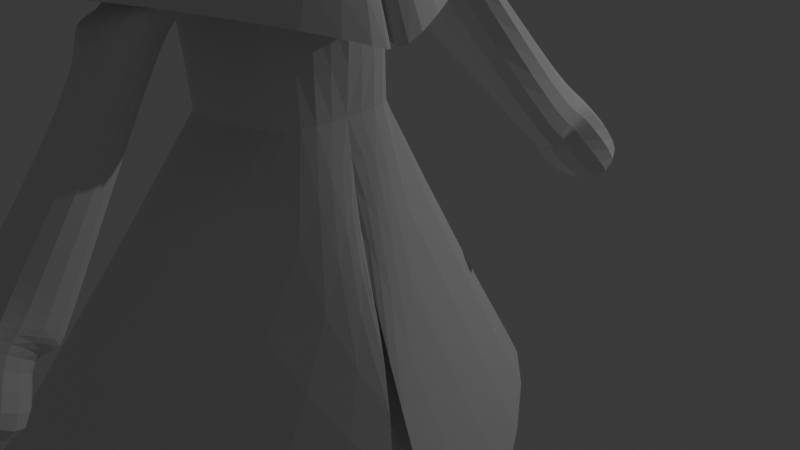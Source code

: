 # Source: GhostGuy.blend  (saved by Blender 4.2.66; exported with 4.5.12 LTS)
import bpy
from mathutils import Matrix  # noqa: F401  (used for matrix-valued properties, if any)

bpy.ops.wm.read_factory_settings(use_empty=True)
scene = bpy.context.scene
scene.name = 'Scene'

# ---- collections
col_collection = bpy.data.collections.new('Collection'); scene.collection.children.link(col_collection)

# ---- materials (node trees are filled in below, after node groups)
mat_material = bpy.data.materials.new('Material')
mat_material.alpha_threshold = 0.0
mat_material.roughness = 0.5
mat_material.line_color = (0.0, 0.0, 0.0, 1.0)

# ---- material node trees
mat_material.use_nodes = True; mat_material.node_tree.nodes.clear()
_N = mat_material.node_tree.nodes; _L = mat_material.node_tree.links
n0 = _N.new('ShaderNodeOutputMaterial'); n0.name = 'Material Output'; n0.location = (300, 300)
n1 = _N.new('ShaderNodeBsdfPrincipled'); n1.name = 'Principled BSDF'; n1.location = (10, 300)
n1.inputs[3].default_value = 1.45
_L.new(n1.outputs[0], n0.inputs[0])
n0.is_active_output = True

# ---- world
world_world = bpy.data.worlds.new('World'); scene.world = world_world
world_world.use_nodes = True; world_world.node_tree.nodes.clear()
_N = world_world.node_tree.nodes; _L = world_world.node_tree.links
n0 = _N.new('ShaderNodeOutputWorld'); n0.name = 'World Output'; n0.location = (300, 300)
n1 = _N.new('ShaderNodeBackground'); n1.name = 'Background'; n1.location = (10, 300)
n1.inputs[0].default_value = (0.05088, 0.05088, 0.05088, 1.0)
_L.new(n1.outputs[0], n0.inputs[0])
n0.is_active_output = True
world_world.color = (0.05088, 0.05088, 0.05088)
world_world.sun_shadow_jitter_overblur = 0.0

# ---- cameras
cam_camera = bpy.data.cameras.new('Camera')
cam_camera.clip_end = 100.0
cam_camera.ortho_scale = 7.314

# ---- lights
light_light = bpy.data.lights.new('Light', 'POINT')
light_light.energy = 1000.0
light_light.shadow_soft_size = 0.1

# ---- meshes
me_cube = bpy.data.meshes.new('Cube')
me_cube.from_pydata([(-0.1442, 0.0, 0.3234), (-0.513, 0.0, -1.492), (-0.4891, -0.5472, 0.04475), (-0.7088, -0.6727, -1.129), (-2.224, 0.0, 0.992), (-1.986, 0.0, -1.032), (-2.196, -0.749, 0.7068), (-1.986, -0.6491, -1.032), (-2.095, -0.749, -0.2882), (-0.5818, -0.6067, -0.2361), (0.209, 0.0, -3.358), (-0.9009, -0.7861, -0.5929), (-1.114, 0.0, 1.158), (-0.63, -1.933, -2.765), (-3.058, 0.0, -3.474), (-3.133, -3.274, -2.762), (-0.7972, 0.0, -1.527), (-0.289, 0.0, -3.524), (-2.612, -0.9279, -4.471), (-2.108, -1.055, -1.568), (-2.612, 0.0, -4.471), (-2.108, 0.0, -1.568), (-0.7765, -0.8108, -4.281), (-0.9794, -0.6839, -0.9971), (-0.7765, 0.0, -4.281), (-0.5762, 0.0, -1.419), (-2.573, -1.192, -2.257), (-2.124, 0.0, -2.456), (-0.6273, 0.0, -2.059), (-0.9487, -0.8895, -1.816), (-2.037, -1.745, -2.246), (-0.6924, -1.27, -1.957), (-2.123, -1.856, -3.119), (-2.297, 0.0, -2.281), (-0.9292, -2.08, -2.737), (-1.562, 0.0, -1.268), (-1.694, -0.8693, -4.376), (-1.768, -0.9906, -1.183), (-2.017, -0.9559, -2.124), (-1.365, -1.507, -2.101), (-1.854, -2.167, -2.931), (-0.9519, -0.3206, -2.261), (-1.229, -1.644, -3.047), (-2.048, -0.5563, -2.448), (-2.061, -1.106, -3.206), (-0.794, -3.734, -4.662), (-1.496, -3.821, -4.834), (-0.6925, -3.12, -5.66), (-1.512, -3.518, -5.622), (-1.834, -2.471, -3.25), (-0.7856, -2.383, -3.043), (-2.041, -1.41, -3.525), (-1.303, -1.682, -3.244), (-1.97, -2.184, -2.922), (-2.08, -1.684, -3.416), (-1.95, -2.487, -3.241), (-2.157, -1.427, -3.516), (-0.6592, -3.941, -4.902), (-1.426, -4.217, -5.165), (-0.5309, -3.243, -5.74), (-1.536, -3.717, -5.659), (-0.3248, -4.292, -5.125), (-1.554, -4.007, -5.333), (-1.183, -3.364, -5.786), (-1.562, -4.001, -5.994), (-0.0642, -4.643, -6.01), (-1.463, -4.901, -5.68), (-0.01897, -3.585, -6.488), (-1.752, -4.222, -6.155), (-2.536, -0.6852, -5.183), (-2.536, 0.0, -5.183), (-0.7002, -0.5681, -4.993), (-0.7002, 0.0, -4.993), (-2.551, -1.329, -5.893), (-1.618, -0.6266, -5.088), (-2.517, -1.102, -5.663), (-2.673, 0.0, -5.602), (-0.8046, -1.109, -5.314), (-0.8348, 0.0, -5.455), (-1.577, -0.8848, -5.487), (-2.567, 0.0, -5.992), (-0.7402, -1.189, -6.121), (-1.001, 0.0, -6.077), (-2.243, 0.0, -6.32), (-2.243, -1.195, -6.32), (-2.559, -0.6804, -5.943), (-2.353, 0.0, -6.332), (-0.7402, -0.6427, -6.121), (-1.068, -1.144, -6.2), (-1.068, 0.0, -6.2), (-2.348, -1.283, -6.276), (-2.243, -0.5975, -6.32), (-2.351, -0.6597, -6.304), (-1.068, -0.5719, -6.2), (-2.126, -1.997, -7.574), (-0.7034, -2.108, -7.557), (-1.775, -0.8777, -7.67), (-0.7756, -0.4692, -7.571), (-3.67, -4.317, -9.321), (-3.67, 0.0, -9.321), (-1.347, -4.239, -9.134), (-2.752, -4.258, -9.226), (-2.288, 0.0, -6.318), (-1.115, 0.0, -6.198), (-2.954, -0.8363, -7.656), (-0.8421, 0.0, -7.568), (-2.07, -1.935, -8.9), (-0.6791, -1.83, -9.298), (-1.927, -0.8283, -8.321), (-0.7215, -1.093, -9.307), (-1.651, -0.786, -8.707), (-0.7605, -0.7301, -9.304), (-2.384, -2.884, -13.95), (-1.466, -2.924, -13.95), (-2.423, -2.354, -13.96), (-1.505, -2.334, -13.95), (-2.458, -1.543, -13.95), (-1.539, -1.523, -13.95), (-2.269, -2.834, -13.09), (-1.311, -2.615, -13.08), (-1.351, -2.102, -13.09), (-1.387, -1.761, -13.08), (-2.345, -1.782, -13.08), (-2.309, -2.122, -13.09), (0.1116, -2.883, -14.22), (0.0729, -2.222, -14.22), (0.03821, -1.411, -14.22), (0.267, -2.679, -13.35), (0.2267, -1.989, -13.36), (0.1905, -1.648, -13.35), (-0.7295, -1.958, -9.95), (-0.8085, -0.9137, -9.957), (-1.665, -0.9282, -9.211), (-2.101, -2.158, -9.865), (-0.7706, -1.267, -9.959), (-1.95, -1.028, -9.071), (-0.09729, 0.0, -7.082), (-0.5634, 0.0, -5.871), (0.6421, -0.5356, -11.33), (-1.882, -2.604, -2.764), (-1.108, -0.9246, -0.4011), (-0.9613, -0.6137, -1.167), (-0.9983, -0.6778, 0.2747)], [(0, 1)], [(0, 12, 4, 6, 142, 9, 2), (140, 142, 6, 8), (7, 8, 6, 4, 5), (7, 5, 14, 15), (140, 141, 3, 11), (26, 19, 21, 27), (3, 13, 10, 1), (141, 7, 15, 139), (1, 10, 17, 16), (28, 25, 23, 29), (19, 26, 32, 30), (24, 22, 71, 72), (35, 21, 19, 37), (36, 38, 26, 18), (24, 28, 29, 22), (18, 26, 27, 20), (40, 39, 30, 32), (29, 23, 31, 34), (37, 19, 30, 39), (27, 33, 32, 26), (50, 49, 46, 45), (26, 38, 40, 32), (23, 37, 39, 31), (34, 31, 39, 40), (22, 29, 38, 36), (25, 35, 37, 23), (36, 18, 69, 74), (43, 41, 42, 44), (38, 29, 41, 43), (29, 34, 42, 41), (40, 38, 43, 44), (47, 45, 57, 59), (49, 51, 48, 46), (51, 52, 47, 48), (52, 50, 45, 47), (42, 34, 50, 52), (44, 42, 52, 51), (40, 44, 54, 53), (34, 40, 49, 50), (53, 54, 56, 55), (51, 49, 55, 56), (44, 51, 56, 54), (49, 40, 53, 55), (58, 60, 64, 62), (48, 47, 59, 60), (46, 48, 60, 58), (45, 46, 58, 57), (62, 64, 68, 66), (57, 58, 62, 61), (59, 57, 61, 63), (60, 59, 63, 64), (65, 66, 68, 67), (61, 62, 66, 65), (63, 61, 65, 67), (64, 63, 67, 68), (74, 69, 75, 79), (69, 70, 76, 75), (18, 20, 70, 69), (22, 36, 74, 71), (75, 76, 80, 85, 73), (78, 77, 81, 87, 82), (71, 74, 79, 77), (72, 71, 77, 78), (93, 87, 81, 88), (92, 91, 84, 90), (79, 75, 73, 90, 84), (77, 79, 84, 88, 81), (85, 92, 90, 73), (80, 86, 92, 85), (86, 83, 91, 92), (88, 84, 94, 95), (89, 82, 87, 93), (95, 94, 106, 107), (84, 91, 96, 94), (93, 88, 95, 97), (18, 98, 101, 36), (36, 101, 100, 22), (20, 99, 98, 18), (96, 91, 102, 104), (93, 97, 105, 103), (104, 105, 111, 110), (104, 102, 103, 105), (117, 121, 129, 126), (119, 118, 112, 113), (105, 97, 109, 111), (97, 95, 107, 109), (94, 96, 108, 106), (96, 104, 110, 108), (114, 115, 113, 112), (115, 114, 116, 117), (122, 121, 117, 116), (115, 117, 126, 125), (118, 123, 114, 112), (123, 122, 116, 114), (135, 132, 122, 123), (133, 135, 123, 118), (134, 130, 119, 120), (132, 131, 121, 122), (130, 133, 118, 119), (131, 134, 120, 121), (129, 128, 125, 126), (128, 127, 124, 125), (113, 115, 125, 124), (119, 113, 124, 127), (120, 119, 127, 128), (121, 120, 128, 129), (111, 109, 134, 131), (107, 106, 133, 130), (110, 111, 131, 132), (109, 107, 130, 134), (106, 108, 135, 133), (108, 110, 132, 135), (100, 138, 136, 22), (24, 22, 136, 137), (8, 7, 141, 140), (3, 141, 139, 13), (11, 9, 142, 140)])
_uv = me_cube.uv_layers.new(name='UVMap')
_uv.uv.foreach_set('vector', [0.625, 0.5, 0.75, 0.5, 0.875, 0.5, 0.875, 0.75, 0.8125, 0.75, 0.75, 0.75, 0.625, 0.75, 0.5, 0.9375, 0.625, 0.9375, 0.625, 1.0, 0.5, 1.0, 0.375, 0.0, 0.5, 0.0, 0.625, 0.0, 0.625, 0.25, 0.375, 0.25, 0.375, 0.0, 0.375, 0.25, 0.375, 0.25, 0.375, 0.0, 0.5, 0.9375, 0.1875, 0.0, 0.0, 0.0, 0.5, 0.875, 0.5534, 0.0, 0.625, 0.0, 0.625, 0.25, 0.5534, 0.25, 0.0, 0.0, 0.0, 0.0, 0.0, 0.0, 0.0, 0.0, 0.1875, 0.0, 0.375, 0.0, 0.375, 0.0, 0.1875, 0.0, 0.0, 0.0, 0.0, 0.0, 0.0, 0.0, 0.0, 0.0, 0.5534, 0.5, 0.625, 0.5, 0.625, 0.75, 0.5534, 0.75, 0.625, 0.0, 0.5534, 0.0, 0.5534, 0.0, 0.625, 0.0, 0.375, 0.5, 0.375, 0.75, 0.375, 0.75, 0.375, 0.5, 0.75, 0.5, 0.875, 0.5, 0.875, 0.75, 0.75, 0.75, 0.375, 0.875, 0.5534, 0.875, 0.5534, 1.0, 0.375, 1.0, 0.375, 0.5, 0.5534, 0.5, 0.5534, 0.75, 0.375, 0.75, 0.375, 0.0, 0.5534, 0.0, 0.5534, 0.25, 0.375, 0.25, 0.5534, 0.875, 0.625, 0.875, 0.625, 1.0, 0.5534, 1.0, 0.5534, 0.75, 0.625, 0.75, 0.625, 0.75, 0.5534, 0.75, 0.75, 0.75, 0.875, 0.75, 0.875, 0.75, 0.75, 0.75, 0.5534, 0.25, 0.5534, 0.25, 0.5534, 0.0, 0.5534, 0.0, 0.5534, 0.75, 0.5534, 0.875, 0.5534, 0.875, 0.5534, 0.75, 0.5534, 1.0, 0.5534, 0.875, 0.5534, 0.875, 0.5534, 1.0, 0.625, 0.75, 0.75, 0.75, 0.75, 0.75, 0.625, 0.75, 0.5534, 0.75, 0.625, 0.75, 0.625, 0.875, 0.5534, 0.875, 0.375, 0.75, 0.5534, 0.75, 0.5534, 0.875, 0.375, 0.875, 0.625, 0.5, 0.75, 0.5, 0.75, 0.75, 0.625, 0.75, 0.375, 0.875, 0.375, 1.0, 0.375, 1.0, 0.375, 0.875, 0.5534, 0.875, 0.5534, 0.75, 0.5534, 0.75, 0.5534, 0.875, 0.5534, 0.875, 0.5534, 0.75, 0.5534, 0.75, 0.5534, 0.875, 0.5534, 0.75, 0.5534, 0.75, 0.5534, 0.75, 0.5534, 0.75, 0.5534, 0.875, 0.5534, 0.875, 0.5534, 0.875, 0.5534, 0.875, 0.5534, 0.75, 0.5534, 0.75, 0.5534, 0.75, 0.5534, 0.75, 0.5534, 0.875, 0.5534, 0.875, 0.5534, 0.875, 0.5534, 0.875, 0.5534, 0.875, 0.5534, 0.75, 0.5534, 0.75, 0.5534, 0.875, 0.5534, 0.75, 0.5534, 0.75, 0.5534, 0.75, 0.5534, 0.75, 0.5534, 0.75, 0.5534, 0.75, 0.5534, 0.75, 0.5534, 0.75, 0.5534, 0.875, 0.5534, 0.75, 0.5534, 0.75, 0.5534, 0.875, 0.5534, 0.875, 0.5534, 0.875, 0.5534, 0.875, 0.5534, 0.875, 0.5534, 0.75, 0.5534, 0.875, 0.5534, 0.875, 0.5534, 0.75, 0.5534, 0.875, 0.5534, 0.875, 0.5534, 0.875, 0.5534, 0.875, 0.5534, 0.875, 0.5534, 0.875, 0.5534, 0.875, 0.5534, 0.875, 0.5534, 0.875, 0.5534, 0.875, 0.5534, 0.875, 0.5534, 0.875, 0.5534, 0.875, 0.5534, 0.875, 0.5534, 0.875, 0.5534, 0.875, 0.5534, 0.875, 0.5534, 0.875, 0.5534, 0.875, 0.5534, 0.875, 0.5534, 0.875, 0.5534, 0.75, 0.5534, 0.75, 0.5534, 0.875, 0.5534, 0.875, 0.5534, 0.875, 0.5534, 0.875, 0.5534, 0.875, 0.5534, 0.75, 0.5534, 0.875, 0.5534, 0.875, 0.5534, 0.75, 0.5534, 0.875, 0.5534, 0.875, 0.5534, 0.875, 0.5534, 0.875, 0.5534, 0.75, 0.5534, 0.875, 0.5534, 0.875, 0.5534, 0.75, 0.5534, 0.75, 0.5534, 0.75, 0.5534, 0.75, 0.5534, 0.75, 0.5534, 0.875, 0.5534, 0.75, 0.5534, 0.75, 0.5534, 0.875, 0.5534, 0.75, 0.5534, 0.875, 0.5534, 0.875, 0.5534, 0.75, 0.5534, 0.75, 0.5534, 0.875, 0.5534, 0.875, 0.5534, 0.75, 0.5534, 0.75, 0.5534, 0.75, 0.5534, 0.75, 0.5534, 0.75, 0.5534, 0.875, 0.5534, 0.75, 0.5534, 0.75, 0.5534, 0.875, 0.375, 0.875, 0.375, 1.0, 0.375, 1.0, 0.375, 0.875, 0.375, 0.0, 0.375, 0.25, 0.375, 0.25, 0.375, 0.0, 0.375, 0.0, 0.375, 0.25, 0.375, 0.25, 0.375, 0.0, 0.375, 0.75, 0.375, 0.875, 0.375, 0.875, 0.375, 0.75, 0.375, 0.0, 0.375, 0.25, 0.375, 0.25, 0.375, 0.125, 0.375, 0.0, 0.375, 0.5, 0.375, 0.75, 0.375, 0.75, 0.375, 0.625, 0.375, 0.5, 0.375, 0.75, 0.375, 0.875, 0.375, 0.875, 0.375, 0.75, 0.375, 0.5, 0.375, 0.75, 0.375, 0.75, 0.375, 0.5, 0.3125, 0.625, 0.375, 0.625, 0.375, 0.75, 0.3125, 0.75, 0.1875, 0.625, 0.25, 0.625, 0.25, 0.75, 0.1875, 0.75, 0.375, 0.875, 0.375, 1.0, 0.375, 1.0, 0.375, 0.9375, 0.375, 0.875, 0.375, 0.75, 0.375, 0.875, 0.375, 0.875, 0.375, 0.8125, 0.375, 0.75, 0.125, 0.625, 0.1875, 0.625, 0.1875, 0.75, 0.125, 0.75, 0.125, 0.5, 0.1875, 0.5, 0.1875, 0.625, 0.125, 0.625, 0.1875, 0.5, 0.25, 0.5, 0.25, 0.625, 0.1875, 0.625, 0.375, 0.8125, 0.375, 0.875, 0.375, 0.875, 0.375, 0.8125, 0.3125, 0.5, 0.375, 0.5, 0.375, 0.625, 0.3125, 0.625, 0.375, 0.8125, 0.375, 0.875, 0.375, 0.875, 0.375, 0.8125, 0.25, 0.75, 0.25, 0.625, 0.25, 0.625, 0.25, 0.75, 0.3125, 0.625, 0.3125, 0.75, 0.3125, 0.75, 0.3125, 0.625, 0.375, 1.0, 0.375, 1.0, 0.375, 0.875, 0.375, 0.875, 0.375, 0.875, 0.375, 0.875, 0.375, 0.75, 0.375, 0.75, 0.375, 0.25, 0.375, 0.25, 0.375, 0.0, 0.375, 0.0, 0.25, 0.625, 0.25, 0.625, 0.25, 0.625, 0.25, 0.625, 0.3125, 0.625, 0.3125, 0.625, 0.3125, 0.625, 0.3125, 0.625, 0.25, 0.625, 0.3125, 0.625, 0.3125, 0.625, 0.25, 0.625, 0.25, 0.625, 0.25, 0.625, 0.3125, 0.625, 0.3125, 0.625, 0.3125, 0.625, 0.3125, 0.625, 0.3125, 0.625, 0.3125, 0.625, 0.375, 0.8125, 0.375, 0.875, 0.375, 0.875, 0.375, 0.8125, 0.3125, 0.625, 0.3125, 0.625, 0.3125, 0.625, 0.3125, 0.625, 0.3125, 0.625, 0.3125, 0.75, 0.3125, 0.75, 0.3125, 0.625, 0.25, 0.75, 0.25, 0.625, 0.25, 0.625, 0.25, 0.75, 0.25, 0.625, 0.25, 0.625, 0.25, 0.625, 0.25, 0.625, 0.25, 0.625, 0.3125, 0.625, 0.3125, 0.75, 0.25, 0.75, 0.3125, 0.625, 0.25, 0.625, 0.25, 0.625, 0.3125, 0.625, 0.25, 0.625, 0.3125, 0.625, 0.3125, 0.625, 0.25, 0.625, 0.3125, 0.625, 0.3125, 0.625, 0.3125, 0.625, 0.3125, 0.625, 0.25, 0.75, 0.25, 0.625, 0.25, 0.625, 0.25, 0.75, 0.25, 0.625, 0.25, 0.625, 0.25, 0.625, 0.25, 0.625, 0.25, 0.625, 0.25, 0.625, 0.25, 0.625, 0.25, 0.625, 0.25, 0.75, 0.25, 0.625, 0.25, 0.625, 0.25, 0.75, 0.3125, 0.625, 0.3125, 0.75, 0.3125, 0.75, 0.3125, 0.625, 0.25, 0.625, 0.3125, 0.625, 0.3125, 0.625, 0.25, 0.625, 0.375, 0.8125, 0.375, 0.875, 0.375, 0.875, 0.375, 0.8125, 0.3125, 0.625, 0.3125, 0.625, 0.3125, 0.625, 0.3125, 0.625, 0.3125, 0.625, 0.3125, 0.625, 0.3125, 0.625, 0.3125, 0.625, 0.3125, 0.625, 0.3125, 0.75, 0.3125, 0.75, 0.3125, 0.625, 0.3125, 0.75, 0.3125, 0.625, 0.3125, 0.625, 0.3125, 0.75, 0.375, 0.8125, 0.375, 0.8125, 0.375, 0.8125, 0.375, 0.8125, 0.3125, 0.625, 0.3125, 0.75, 0.3125, 0.75, 0.3125, 0.625, 0.3125, 0.625, 0.3125, 0.625, 0.3125, 0.625, 0.3125, 0.625, 0.3125, 0.625, 0.3125, 0.625, 0.3125, 0.625, 0.3125, 0.625, 0.375, 0.8125, 0.375, 0.875, 0.375, 0.875, 0.375, 0.8125, 0.25, 0.625, 0.3125, 0.625, 0.3125, 0.625, 0.25, 0.625, 0.3125, 0.625, 0.3125, 0.75, 0.3125, 0.75, 0.3125, 0.625, 0.25, 0.75, 0.25, 0.625, 0.25, 0.625, 0.25, 0.75, 0.25, 0.625, 0.25, 0.625, 0.25, 0.625, 0.25, 0.625, 0.375, 0.75, 0.375, 0.75, 0.375, 0.75, 0.375, 0.75, 0.375, 0.5, 0.375, 0.75, 0.375, 0.75, 0.375, 0.5, 0.5, 1.0, 0.375, 0.0, 0.1875, 0.0, 0.5, 0.9375, 0.0, 0.0, 0.1875, 0.0, 0.1875, 0.0, 0.0, 0.0, 0.5, 0.875, 0.625, 0.875, 0.625, 0.9375, 0.5, 0.9375])
me_cube.materials.append(mat_material)
me_cube.use_mirror_vertex_groups = False
me_cube.update()
arm_metarig = bpy.data.armatures.new('metarig')  # bones are not reproduced

# ---- objects
ob_cube = bpy.data.objects.new('Cube', me_cube)
ob_light = bpy.data.objects.new('Light', light_light)
ob_camera = bpy.data.objects.new('Camera', cam_camera)
ob_metarig = bpy.data.objects.new('metarig', arm_metarig)

# ---- transforms, parenting, visibility, modifiers, constraints
ob_cube.parent = ob_metarig
ob_cube.matrix_parent_inverse = Matrix(((0.001025, 0.1425, 0.0, 0.001878), (-0.1425, 0.001025, -0.0, -0.2612), (0.0, -0.0, 0.1425, 1.21), (-0.0, 0.0, -0.0, 1.0)))
ob_cube.location = (0.0, 0.0, 5.164)
ob_cube.lock_rotations_4d = False
ob_cube.empty_display_type = 'ARROWS'
ob_cube.lineart.crease_threshold = 0.0
_vg = ob_cube.vertex_groups.new(name='spine')
for _i, _w in zip([20, 69, 70, 73, 75, 76, 80, 83, 85, 86, 90, 91, 92, 98, 99, 101], [0.05658, 0.06135, 0.1329, 0.03364, 0.08173, 0.5529, 0.6707, 0.6004, 0.189, 0.7087, 0.02447, 0.07035, 0.1087, 0.0303, 0.07597, 0.00475]): _vg.add([_i], _w, 'REPLACE')
_vg = ob_cube.vertex_groups.new(name='spine.001')
for _i, _w in zip([18, 20, 22, 24, 36, 69, 70, 71, 72, 73, 74, 75, 76, 77, 78, 79, 80, 81, 82, 85, 87, 89, 90, 98, 99, 100, 101, 136, 137, 138], [0.08534, 0.1349, 0.08673, 0.07321, 0.07533, 0.4206, 0.314, 0.3243, 0.3736, 0.04355, 0.4918, 0.1003, 0.1119, 0.08918, 0.3313, 0.0007078, 0.03193, 0.009832, 0.1482, 0.02707, 0.04119, 0.1061, 0.001952, 0.03594, 0.06783, 0.01645, 0.02263, 0.06695, 0.07024, 0.04149]): _vg.add([_i], _w, 'REPLACE')
_vg = ob_cube.vertex_groups.new(name='spine.002')
for _i, _w in zip([18, 20, 22, 24, 28, 36, 69, 70, 71, 72, 74, 75, 76, 77, 78, 80, 82, 89, 98, 99, 100, 101, 136, 137, 138], [0.1335, 0.4715, 0.6706, 0.6792, 0.06114, 0.1426, 0.1062, 0.2907, 0.331, 0.319, 0.1011, 0.01116, 0.08119, 0.06953, 0.1383, 0.006766, 0.06227, 0.03982, 0.1525, 0.2384, 0.1781, 0.149, 0.5624, 0.6238, 0.3327]): _vg.add([_i], _w, 'REPLACE')
_vg = ob_cube.vertex_groups.new(name='spine.003')
for _i, _w in zip([20, 21, 26, 27, 33], [0.02318, 0.05342, 0.08599, 0.8776, 0.7355]): _vg.add([_i], _w, 'REPLACE')
_vg = ob_cube.vertex_groups.new(name='spine.004')
for _i, _w in zip([19, 21, 27, 33, 35, 37], [0.1214, 0.8167, 0.01845, 0.007599, 0.1543, 0.06542]): _vg.add([_i], _w, 'REPLACE')
_vg = ob_cube.vertex_groups.new(name='spine.005')
for _i, _w in zip([5, 7, 13, 14, 15, 139], [0.7217, 0.06575, 0.009692, 0.1314, 0.08226, 0.05742]): _vg.add([_i], _w, 'REPLACE')
_vg = ob_cube.vertex_groups.new(name='spine.006')
for _i, _w in zip([4, 6, 8, 12], [0.8491, 0.6405, 0.02094, 0.1948]): _vg.add([_i], _w, 'REPLACE')
_vg = ob_cube.vertex_groups.new(name='face')
_vg = ob_cube.vertex_groups.new(name='nose')
_vg = ob_cube.vertex_groups.new(name='nose.001')
_vg = ob_cube.vertex_groups.new(name='nose.002')
_vg = ob_cube.vertex_groups.new(name='nose.003')
_vg = ob_cube.vertex_groups.new(name='nose.004')
_vg = ob_cube.vertex_groups.new(name='lip.T.L')
_vg = ob_cube.vertex_groups.new(name='lip.T.L.001')
_vg = ob_cube.vertex_groups.new(name='lip.B.L')
_vg = ob_cube.vertex_groups.new(name='lip.B.L.001')
_vg = ob_cube.vertex_groups.new(name='jaw')
for _i, _w in zip([1, 10, 16, 17, 23, 25, 28, 29, 31, 35], [0.01841, 0.04179, 0.06285, 0.05378, 0.1591, 0.8859, 0.1113, 0.005122, 0.0201, 0.1336]): _vg.add([_i], _w, 'REPLACE')
_vg = ob_cube.vertex_groups.new(name='chin')
for _i, _w in zip([1, 10, 16, 17], [0.01841, 0.04179, 0.06285, 0.05378]): _vg.add([_i], _w, 'REPLACE')
_vg = ob_cube.vertex_groups.new(name='chin.001')
for _i, _w in zip([1, 3, 10, 13, 14, 15, 16, 17, 139], [0.3954, 0.0544, 0.2963, 0.1334, 0.0276, 0.06266, 0.3463, 0.3025, 0.07682]): _vg.add([_i], _w, 'REPLACE')
_vg = ob_cube.vertex_groups.new(name='ear.L')
_vg = ob_cube.vertex_groups.new(name='ear.L.001')
_vg = ob_cube.vertex_groups.new(name='ear.L.002')
_vg = ob_cube.vertex_groups.new(name='ear.L.003')
_vg = ob_cube.vertex_groups.new(name='ear.L.004')
_vg = ob_cube.vertex_groups.new(name='ear.R')
for _i, _w in zip([4, 5, 6, 7, 8, 12, 14, 15], [0.08371, 0.1028, 0.1957, 0.03248, 0.883, 0.00142, 0.02703, 0.005823]): _vg.add([_i], _w, 'REPLACE')
_vg = ob_cube.vertex_groups.new(name='ear.R.001')
_vg = ob_cube.vertex_groups.new(name='ear.R.002')
_vg = ob_cube.vertex_groups.new(name='ear.R.003')
_vg = ob_cube.vertex_groups.new(name='ear.R.004')
_vg = ob_cube.vertex_groups.new(name='lip.T.R')
_vg = ob_cube.vertex_groups.new(name='lip.T.R.001')
_vg = ob_cube.vertex_groups.new(name='lip.B.R')
_vg = ob_cube.vertex_groups.new(name='lip.B.R.001')
_vg = ob_cube.vertex_groups.new(name='brow.B.L')
_vg = ob_cube.vertex_groups.new(name='brow.B.L.001')
_vg = ob_cube.vertex_groups.new(name='brow.B.L.002')
_vg = ob_cube.vertex_groups.new(name='brow.B.L.003')
_vg = ob_cube.vertex_groups.new(name='lid.T.L')
_vg = ob_cube.vertex_groups.new(name='lid.T.L.001')
_vg = ob_cube.vertex_groups.new(name='lid.T.L.002')
_vg = ob_cube.vertex_groups.new(name='lid.T.L.003')
_vg = ob_cube.vertex_groups.new(name='lid.B.L')
_vg = ob_cube.vertex_groups.new(name='lid.B.L.001')
_vg = ob_cube.vertex_groups.new(name='lid.B.L.002')
_vg = ob_cube.vertex_groups.new(name='lid.B.L.003')
_vg = ob_cube.vertex_groups.new(name='brow.B.R')
_vg = ob_cube.vertex_groups.new(name='brow.B.R.001')
_vg = ob_cube.vertex_groups.new(name='brow.B.R.002')
_vg = ob_cube.vertex_groups.new(name='brow.B.R.003')
_vg = ob_cube.vertex_groups.new(name='lid.T.R')
_vg = ob_cube.vertex_groups.new(name='lid.T.R.001')
_vg = ob_cube.vertex_groups.new(name='lid.T.R.002')
_vg = ob_cube.vertex_groups.new(name='lid.T.R.003')
_vg = ob_cube.vertex_groups.new(name='lid.B.R')
_vg = ob_cube.vertex_groups.new(name='lid.B.R.001')
_vg = ob_cube.vertex_groups.new(name='lid.B.R.002')
_vg = ob_cube.vertex_groups.new(name='lid.B.R.003')
_vg = ob_cube.vertex_groups.new(name='forehead.L')
_vg = ob_cube.vertex_groups.new(name='forehead.L.001')
for _i, _w in zip([0, 2, 4, 12], [0.06195, 0.002608, 0.04354, 0.5015]): _vg.add([_i], _w, 'REPLACE')
_vg = ob_cube.vertex_groups.new(name='forehead.L.002')
_vg = ob_cube.vertex_groups.new(name='temple.L')
_vg = ob_cube.vertex_groups.new(name='jaw.L')
_vg = ob_cube.vertex_groups.new(name='jaw.L.001')
_vg = ob_cube.vertex_groups.new(name='chin.L')
_vg = ob_cube.vertex_groups.new(name='cheek.B.L')
_vg = ob_cube.vertex_groups.new(name='cheek.B.L.001')
_vg = ob_cube.vertex_groups.new(name='brow.T.L')
_vg = ob_cube.vertex_groups.new(name='brow.T.L.001')
_vg = ob_cube.vertex_groups.new(name='brow.T.L.002')
_vg = ob_cube.vertex_groups.new(name='brow.T.L.003')
_vg = ob_cube.vertex_groups.new(name='forehead.R')
for _i, _w in zip([0, 2, 9, 12], [0.7183, 0.6623, 0.09367, 0.1138]): _vg.add([_i], _w, 'REPLACE')
_vg = ob_cube.vertex_groups.new(name='forehead.R.001')
_vg = ob_cube.vertex_groups.new(name='forehead.R.002')
for _i, _w in zip([0, 2, 4, 6, 9, 12, 142], [0.07583, 0.1048, 0.05195, 0.1584, 0.09092, 0.1498, 0.9413]): _vg.add([_i], _w, 'REPLACE')
_vg = ob_cube.vertex_groups.new(name='temple.R')
_vg = ob_cube.vertex_groups.new(name='jaw.R')
for _i, _w in zip([5, 7, 10, 13, 14, 15, 17, 139, 141], [0.09116, 0.3927, 0.03273, 0.08817, 0.2675, 0.2258, 0.01835, 0.1663, 0.06384]): _vg.add([_i], _w, 'REPLACE')
_vg = ob_cube.vertex_groups.new(name='jaw.R.001')
for _i, _w in zip([1, 3, 5, 7, 10, 13, 14, 15, 16, 17, 19, 23, 25, 29, 31, 35, 37, 139, 141], [0.07536, 0.1054, 0.1101, 0.4658, 0.1501, 0.2863, 0.4291, 0.455, 0.0894, 0.1297, 0.02445, 0.5567, 0.01645, 0.03838, 0.1063, 0.004061, 0.1645, 0.4858, 0.6695]): _vg.add([_i], _w, 'REPLACE')
_vg = ob_cube.vertex_groups.new(name='chin.R')
for _i, _w in zip([1, 3, 10, 11, 13, 14, 15, 16, 17, 139, 141], [0.3999, 0.7584, 0.3259, 0.1101, 0.3552, 0.06341, 0.09398, 0.3568, 0.3261, 0.1254, 0.1687]): _vg.add([_i], _w, 'REPLACE')
_vg = ob_cube.vertex_groups.new(name='cheek.B.R')
_vg = ob_cube.vertex_groups.new(name='cheek.B.R.001')
for _i, _w in zip([11, 140], [0.0797, 0.3201]): _vg.add([_i], _w, 'REPLACE')
_vg = ob_cube.vertex_groups.new(name='brow.T.R')
for _i, _w in zip([11, 140], [0.0797, 0.3201]): _vg.add([_i], _w, 'REPLACE')
_vg = ob_cube.vertex_groups.new(name='brow.T.R.001')
for _i, _w in zip([0, 2, 9, 11], [0.1, 0.1661, 0.6971, 0.09868]): _vg.add([_i], _w, 'REPLACE')
_vg = ob_cube.vertex_groups.new(name='brow.T.R.002')
_vg = ob_cube.vertex_groups.new(name='brow.T.R.003')
_vg = ob_cube.vertex_groups.new(name='eye.L')
_vg = ob_cube.vertex_groups.new(name='eye.R')
_vg = ob_cube.vertex_groups.new(name='cheek.T.L')
_vg = ob_cube.vertex_groups.new(name='cheek.T.L.001')
_vg = ob_cube.vertex_groups.new(name='nose.L')
_vg = ob_cube.vertex_groups.new(name='nose.L.001')
_vg = ob_cube.vertex_groups.new(name='cheek.T.R')
for _i, _w in zip([3, 9, 11, 140, 141], [0.03341, 0.07355, 0.6025, 0.3308, 0.003398]): _vg.add([_i], _w, 'REPLACE')
_vg = ob_cube.vertex_groups.new(name='cheek.T.R.001')
_vg = ob_cube.vertex_groups.new(name='nose.R')
_vg = ob_cube.vertex_groups.new(name='nose.R.001')
_vg = ob_cube.vertex_groups.new(name='teeth.T')
_vg = ob_cube.vertex_groups.new(name='teeth.B')
_vg = ob_cube.vertex_groups.new(name='tongue')
_vg = ob_cube.vertex_groups.new(name='tongue.001')
_vg = ob_cube.vertex_groups.new(name='tongue.002')
for _i, _w in zip([21, 23, 25, 35, 37], [0.05554, 0.007299, 0.009139, 0.5963, 0.1209]): _vg.add([_i], _w, 'REPLACE')
_vg = ob_cube.vertex_groups.new(name='shoulder.L')
_vg = ob_cube.vertex_groups.new(name='upper_arm.L')
_vg = ob_cube.vertex_groups.new(name='forearm.L')
_vg = ob_cube.vertex_groups.new(name='hand.L')
_vg = ob_cube.vertex_groups.new(name='palm.01.L')
for _i, _w in zip([95], [0.1391]): _vg.add([_i], _w, 'REPLACE')
_vg = ob_cube.vertex_groups.new(name='f_index.01.L')
_vg = ob_cube.vertex_groups.new(name='f_index.02.L')
_vg = ob_cube.vertex_groups.new(name='f_index.03.L')
_vg = ob_cube.vertex_groups.new(name='thumb.01.L')
_vg = ob_cube.vertex_groups.new(name='thumb.02.L')
_vg = ob_cube.vertex_groups.new(name='thumb.03.L')
_vg = ob_cube.vertex_groups.new(name='palm.02.L')
_vg = ob_cube.vertex_groups.new(name='f_middle.01.L')
_vg = ob_cube.vertex_groups.new(name='f_middle.02.L')
_vg = ob_cube.vertex_groups.new(name='f_middle.03.L')
_vg = ob_cube.vertex_groups.new(name='palm.03.L')
_vg = ob_cube.vertex_groups.new(name='f_ring.01.L')
_vg = ob_cube.vertex_groups.new(name='f_ring.02.L')
_vg = ob_cube.vertex_groups.new(name='f_ring.03.L')
_vg = ob_cube.vertex_groups.new(name='palm.04.L')
_vg = ob_cube.vertex_groups.new(name='f_pinky.01.L')
_vg = ob_cube.vertex_groups.new(name='f_pinky.02.L')
_vg = ob_cube.vertex_groups.new(name='f_pinky.03.L')
_vg = ob_cube.vertex_groups.new(name='shoulder.R')
for _i, _w in zip([18, 19, 21, 22, 23, 24, 25, 26, 27, 28, 29, 30, 31, 32, 33, 34, 35, 36, 37, 38, 39, 40, 41, 42, 43, 44, 72, 136, 137, 138], [0.01225, 0.7653, 0.0538, 0.01458, 0.1974, 0.08844, 0.02444, 0.877, 0.08048, 0.7722, 0.8008, 0.7808, 0.425, 0.5908, 0.2591, 0.06558, 0.06637, 0.03459, 0.5352, 0.9784, 0.2973, 0.04666, 0.6379, 0.06104, 0.9828, 0.082, 0.0145, 0.06015, 0.07502, 0.02362]): _vg.add([_i], _w, 'REPLACE')
_vg = ob_cube.vertex_groups.new(name='upper_arm.R')
for _i, _w in zip([19, 23, 28, 29, 30, 31, 32, 34, 37, 39, 40, 41, 42, 44, 49, 50, 51, 52, 53, 54, 55, 56], [0.0147, 0.02883, 0.0005001, 0.1031, 0.2041, 0.3987, 0.4515, 0.8559, 0.08282, 0.6481, 0.9583, 0.3165, 0.9291, 0.9173, 0.9546, 0.2947, 0.984, 0.928, 0.981, 0.974, 0.9824, 0.9794]): _vg.add([_i], _w, 'REPLACE')
_vg = ob_cube.vertex_groups.new(name='forearm.R')
for _i, _w in zip([34, 45, 46, 47, 48, 49, 50, 52, 57, 58], [0.06308, 0.8417, 0.8602, 0.07923, 0.05513, 0.03089, 0.6948, 0.05904, 0.07463, 0.06933]): _vg.add([_i], _w, 'REPLACE')
_vg = ob_cube.vertex_groups.new(name='hand.R')
for _i, _w in zip([46, 47, 48], [0.07652, 0.09888, 0.8615]): _vg.add([_i], _w, 'REPLACE')
_vg = ob_cube.vertex_groups.new(name='palm.01.R')
for _i, _w in zip([45, 57, 58, 59, 60, 61, 63, 64, 65, 66, 67, 68], [0.02606, 0.7069, 0.06574, 0.01315, 0.7158, 0.4611, 0.4233, 0.9988, 0.9755, 0.9861, 0.7087, 0.9114]): _vg.add([_i], _w, 'REPLACE')
_vg = ob_cube.vertex_groups.new(name='f_index.01.R')
for _i, _w in zip([57, 61, 63, 64, 65, 66, 67, 68], [0.05885, 0.4477, 0.6619, 0.06325, 0.5996, 0.09076, 0.1404, 0.02681]): _vg.add([_i], _w, 'REPLACE')
_vg = ob_cube.vertex_groups.new(name='f_index.02.R')
for _i, _w in zip([63, 65, 66, 67, 68], [0.062, 0.1778, 0.01982, 0.7637, 0.06632]): _vg.add([_i], _w, 'REPLACE')
_vg = ob_cube.vertex_groups.new(name='f_index.03.R')
for _i, _w in zip([138], [0.07977]): _vg.add([_i], _w, 'REPLACE')
_vg = ob_cube.vertex_groups.new(name='thumb.01.R')
for _i, _w in zip([45, 47, 48], [0.07385, 0.75, 0.04092]): _vg.add([_i], _w, 'REPLACE')
_vg = ob_cube.vertex_groups.new(name='thumb.02.R')
for _i, _w in zip([47, 57, 59, 63], [0.04097, 0.05894, 0.9872, 0.1805]): _vg.add([_i], _w, 'REPLACE')
_vg = ob_cube.vertex_groups.new(name='thumb.03.R')
_vg = ob_cube.vertex_groups.new(name='palm.02.R')
for _i, _w in zip([58, 62, 66], [0.06225, 0.3594, 0.07104]): _vg.add([_i], _w, 'REPLACE')
_vg = ob_cube.vertex_groups.new(name='f_middle.01.R')
for _i, _w in zip([58, 62, 64, 65, 66, 68], [0.06909, 0.3978, 0.004448, 0.06653, 0.548, 0.08469]): _vg.add([_i], _w, 'REPLACE')
_vg = ob_cube.vertex_groups.new(name='f_middle.02.R')
_vg = ob_cube.vertex_groups.new(name='f_middle.03.R')
for _i, _w in zip([24, 45, 57, 59, 61, 63, 98, 99, 100, 101, 136, 137, 138], [0.00755, 0.0, 0.0, 0.0, 0.0, 0.0, 0.2065, 0.1223, 0.404, 0.2589, 0.1047, 0.06476, 0.2513]): _vg.add([_i], _w, 'REPLACE')
_vg = ob_cube.vertex_groups.new(name='palm.03.R')
for _i, _w in zip([57, 58, 60, 62, 64, 66, 68], [0.05796, 0.6928, 0.9047, 0.13, 0.1477, 0.01535, 0.01651]): _vg.add([_i], _w, 'REPLACE')
_vg = ob_cube.vertex_groups.new(name='f_ring.01.R')
for _i, _w in zip([60, 62, 63, 64, 65, 66, 67, 68], [0.02634, 0.04703, 0.0613, 0.7715, 0.02457, 0.1881, 0.04177, 0.7595]): _vg.add([_i], _w, 'REPLACE')
_vg = ob_cube.vertex_groups.new(name='f_ring.02.R')
_vg = ob_cube.vertex_groups.new(name='f_ring.03.R')
for _i, _w in zip([98, 99, 100, 101, 136, 138], [0.1833, 0.1085, 0.1315, 0.23, 0.01848, 0.08187]): _vg.add([_i], _w, 'REPLACE')
_vg = ob_cube.vertex_groups.new(name='palm.04.R')
_vg = ob_cube.vertex_groups.new(name='f_pinky.01.R')
for _i, _w in zip([98, 99, 101], [0.05861, 0.01931, 0.02921]): _vg.add([_i], _w, 'REPLACE')
_vg = ob_cube.vertex_groups.new(name='f_pinky.02.R')
_vg = ob_cube.vertex_groups.new(name='f_pinky.03.R')
_vg = ob_cube.vertex_groups.new(name='breast.L')
for _i, _w in zip([10, 16, 17], [0.0431, 0.002878, 0.05645]): _vg.add([_i], _w, 'REPLACE')
_vg = ob_cube.vertex_groups.new(name='breast.R')
for _i, _w in zip([18, 20, 22, 24, 36, 69, 70, 71, 72, 74, 75, 76, 98, 99, 100, 101, 136, 137, 138], [0.651, 0.209, 0.1291, 0.04891, 0.6714, 0.203, 0.1206, 0.06939, 0.03808, 0.1426, 0.04718, 0.04273, 0.1959, 0.1796, 0.123, 0.1597, 0.08299, 0.06536, 0.09849]): _vg.add([_i], _w, 'REPLACE')
_vg = ob_cube.vertex_groups.new(name='pelvis.L')
for _i, _w in zip([98, 99], [0.01394, 0.05535]): _vg.add([_i], _w, 'REPLACE')
_vg = ob_cube.vertex_groups.new(name='pelvis.R')
for _i, _w in zip([18, 20, 22, 24, 36, 69, 70, 71, 72, 73, 74, 75, 76, 77, 78, 79, 80, 81, 82, 83, 84, 85, 86, 87, 88, 89, 90, 91, 92, 93, 96, 98, 99, 100, 101, 102, 103, 104, 136, 137, 138], [0.02129, 0.04032, 0.04844, 0.02422, 0.02082, 0.164, 0.08739, 0.2044, 0.1553, 0.6891, 0.2279, 0.6675, 0.1825, 0.7442, 0.359, 0.9332, 0.2084, 0.6393, 0.4794, 0.3171, 0.1853, 0.6298, 0.2214, 0.5386, 0.1339, 0.4351, 0.5562, 0.7769, 0.7284, 0.2139, 0.002831, 0.04683, 0.0771, 0.004056, 0.02258, 0.8042, 0.2442, 0.06378, 0.02466, 0.02443, 0.009697]): _vg.add([_i], _w, 'REPLACE')
_vg = ob_cube.vertex_groups.new(name='thigh.L')
_vg = ob_cube.vertex_groups.new(name='shin.L')
_vg = ob_cube.vertex_groups.new(name='foot.L')
_vg = ob_cube.vertex_groups.new(name='toe.L')
_vg = ob_cube.vertex_groups.new(name='heel.02.L')
_vg = ob_cube.vertex_groups.new(name='thigh.R')
for _i, _w in zip([71, 72, 73, 75, 77, 78, 79, 80, 81, 82, 83, 84, 85, 86, 87, 88, 89, 90, 91, 92, 93, 94, 95, 96, 97, 102, 103, 104, 105, 106, 107, 108, 109, 110, 111, 130, 131, 132, 133, 134, 135], [0.009725, 0.05149, 0.1843, 0.06309, 0.07263, 0.127, 0.0003646, 0.008182, 0.3039, 0.2896, 0.05619, 0.7958, 0.1017, 0.0255, 0.3832, 0.8525, 0.3986, 0.3588, 0.1436, 0.131, 0.7518, 0.9853, 0.9887, 0.9714, 0.9797, 0.1742, 0.7397, 0.9333, 0.9741, 0.9778, 0.9455, 0.9945, 0.9575, 0.998, 0.9963, 0.03178, 0.7613, 0.9402, 0.1465, 0.2263, 0.8689]): _vg.add([_i], _w, 'REPLACE')
_vg = ob_cube.vertex_groups.new(name='shin.R')
for _i, _w in zip([107, 109, 112, 113, 114, 115, 116, 117, 118, 119, 120, 121, 122, 123, 126, 127, 128, 129, 130, 131, 132, 133, 134, 135], [0.05423, 0.03501, 0.05495, 0.04921, 0.04927, 0.0004081, 0.1259, 0.1145, 0.9537, 0.9391, 0.929, 0.9102, 0.9362, 0.9653, 0.04449, 0.05424, 0.06352, 0.1065, 0.9581, 0.2371, 0.06005, 0.8519, 0.7719, 0.1313]): _vg.add([_i], _w, 'REPLACE')
_vg = ob_cube.vertex_groups.new(name='foot.R')
for _i, _w in zip([112, 113, 114, 115, 116, 117, 119, 121, 124, 125, 126, 129], [0.07321, 0.8566, 0.06005, 0.8617, 0.1294, 0.6942, 0.01326, 0.04087, 0.03541, 0.02566, 0.1034, 0.05386]): _vg.add([_i], _w, 'REPLACE')
_vg = ob_cube.vertex_groups.new(name='toe.R')
for _i, _w in zip([113, 115, 117, 120, 121, 124, 125, 126, 127, 128, 129], [0.03575, 0.04592, 0.08374, 0.02716, 0.01022, 0.9532, 0.9468, 0.835, 0.933, 0.9137, 0.8311]): _vg.add([_i], _w, 'REPLACE')
_vg = ob_cube.vertex_groups.new(name='heel.02.R')
for _i, _w in zip([34, 50, 112, 113, 114, 115, 116, 117, 118, 122, 123], [0.0, 0.0, 0.8677, 0.051, 0.8856, 0.06513, 0.7289, 0.1073, 0.02544, 0.01246, 0.01481]): _vg.add([_i], _w, 'REPLACE')
_vg = ob_cube.vertex_groups.new(name='pelvis.R.001')
for _i, _w in zip([71, 73, 75, 77, 84, 88, 90, 94, 95, 98, 100, 101, 106, 138], [0.071, 0.1477, 9.577e-05, 0.0005743, 0.1398, 0.009235, 0.04563, 0.9725, 0.5853, 0.912, 0.4733, 0.4041, 0.2165, 0.7645]): _vg.add([_i], _w, 'REPLACE')
_vg = ob_cube.vertex_groups.new(name='pelvis.L.001')
for _i, _w in zip([76, 80], [0.00962, 0.06814]): _vg.add([_i], _w, 'REPLACE')
_m = ob_cube.modifiers.new('Subdivision', 'SUBSURF')
_m = ob_cube.modifiers.new('Mirror', 'MIRROR')
_m.use_axis = (False, True, False)
_m.use_clip = True
_m = ob_cube.modifiers.new('Armature', 'ARMATURE')
_m.object = ob_metarig
ob_light.location = (4.076, 12.75, 5.904)
ob_light.rotation_euler = (0.6503, 0.05522, 1.866)
ob_light.lock_rotations_4d = False
ob_light.empty_display_type = 'ARROWS'
ob_light.color = (0.0, 0.0, 0.0, 0.0)
ob_light.lineart.crease_threshold = 0.0
ob_camera.location = (7.359, -6.926, 4.958)
ob_camera.rotation_euler = (1.109, 0.0, 0.8149)
ob_camera.lock_rotations_4d = False
ob_camera.empty_display_type = 'ARROWS'
ob_camera.color = (0.0, 0.0, 0.0, 0.0)
ob_camera.display_type = 'WIRE'
ob_camera.lineart.crease_threshold = 0.0
ob_metarig.location = (-1.833, 0.0, -8.49)
ob_metarig.rotation_euler = (0.0, -0.0, 1.564)
ob_metarig.scale = (7.016, 7.016, 7.016)
ob_metarig.show_in_front = True

# ---- collection membership
col_collection.objects.link(ob_cube)
col_collection.objects.link(ob_light)
col_collection.objects.link(ob_camera)
col_collection.objects.link(ob_metarig)

# ---- scene / render settings (as saved in the file)
scene.camera = ob_camera
scene.frame_start = 1; scene.frame_end = 250; scene.frame_set(52)
scene.render.engine = 'BLENDER_EEVEE_NEXT'
bpy.context.view_layer.update()
